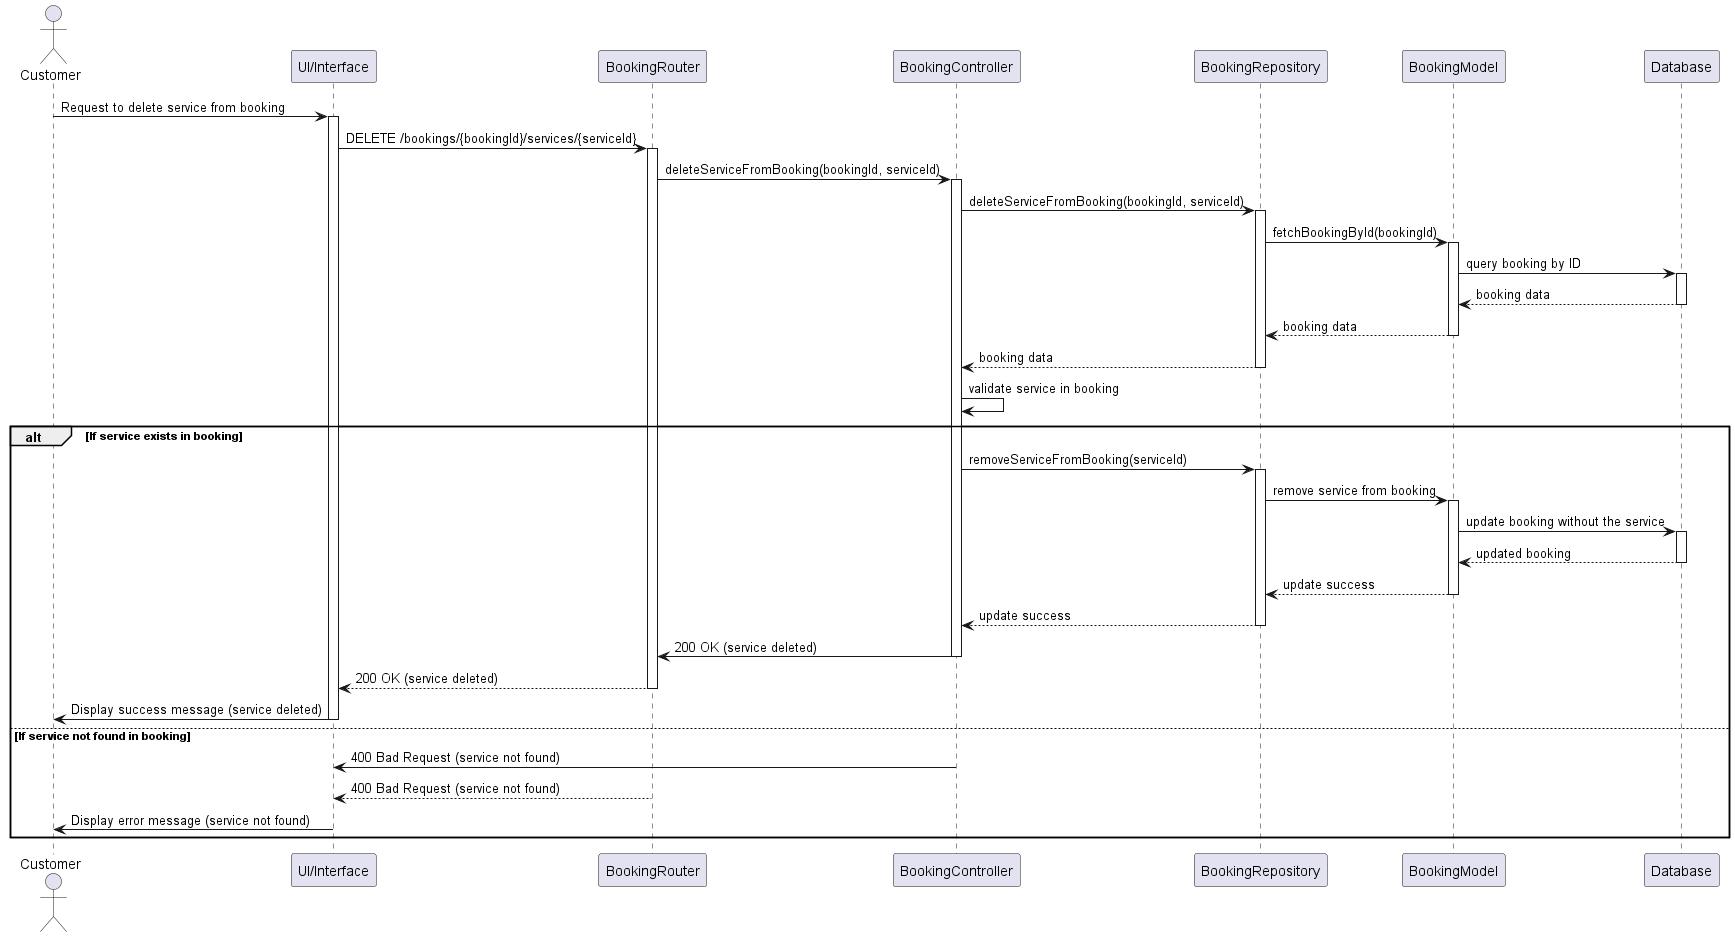

The diagram above was rendered by PlantUML. Its source (embedded in the PNG):
@startuml
actor Customer
participant "UI/Interface" as UI
participant "BookingRouter" as Router
participant "BookingController" as Controller
participant "BookingRepository" as Repository
participant "BookingModel" as BookingModel
participant "Database" as DB

Customer -> UI: Request to delete service from booking
activate UI
UI -> Router: DELETE /bookings/{bookingId}/services/{serviceId}
activate Router
Router -> Controller: deleteServiceFromBooking(bookingId, serviceId)
activate Controller
Controller -> Repository: deleteServiceFromBooking(bookingId, serviceId)
activate Repository

Repository -> BookingModel: fetchBookingById(bookingId)
activate BookingModel
BookingModel -> DB: query booking by ID
activate DB
DB --> BookingModel: booking data
deactivate DB
BookingModel --> Repository: booking data
deactivate BookingModel
Repository --> Controller: booking data
deactivate Repository

Controller -> Controller: validate service in booking
alt If service exists in booking
    Controller -> Repository: removeServiceFromBooking(serviceId)
    activate Repository
    Repository -> BookingModel: remove service from booking
    activate BookingModel
    BookingModel -> DB: update booking without the service
    activate DB
    DB --> BookingModel: updated booking
    deactivate DB
    BookingModel --> Repository: update success
    deactivate BookingModel
    Repository --> Controller: update success
    deactivate Repository
    Controller -> Router: 200 OK (service deleted)
    deactivate Controller
    Router --> UI: 200 OK (service deleted)
    deactivate Router
    UI -> Customer: Display success message (service deleted)
    deactivate UI
else If service not found in booking
    Controller -> UI: 400 Bad Request (service not found)
    deactivate Controller
    Router --> UI: 400 Bad Request (service not found)
    deactivate Router
    UI -> Customer: Display error message (service not found)
    deactivate UI
end
@enduml